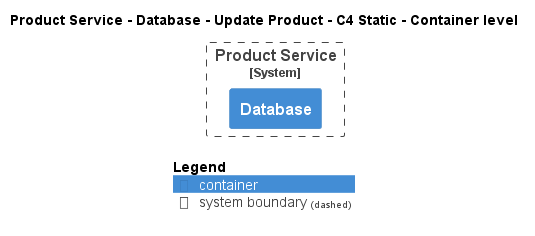

The diagram above was rendered by PlantUML. Its source (embedded in the PNG):
@startuml
!pragma layout smetana
!include ..\..\..\..\..\..\.c4s\C4_Container.puml

AddElementTag("state:new", $bgColor=green, $fontColor=#ffffff, $borderColor=green, $shadowing="False")
AddElementTag("state:changed", $bgColor=orange, $fontColor=#ffffff, $borderColor=orange, $shadowing="False")
AddElementTag("state:removed", $bgColor=red, $fontColor=#ffffff, $borderColor=red, $shadowing="False")

AddRelTag("state:new", $textColor=green, $lineColor=green)
AddRelTag("state:changed", $textColor=orange, $lineColor=orange)
AddRelTag("state:removed", $textColor=red, $lineColor=red)

SHOW_PERSON_PORTRAIT()
LAYOUT_TOP_DOWN()

skinparam linetype polyline

title Product Service - Database - Update Product - C4 Static - Container level


System_Boundary(ECommercePlatform.SoftwareSystems.ProductService, "Product Service") {
    Container(ECommercePlatform.SoftwareSystems.ProductService.Containers.Database, "Database", "", "")
}



SHOW_LEGEND()
@enduml